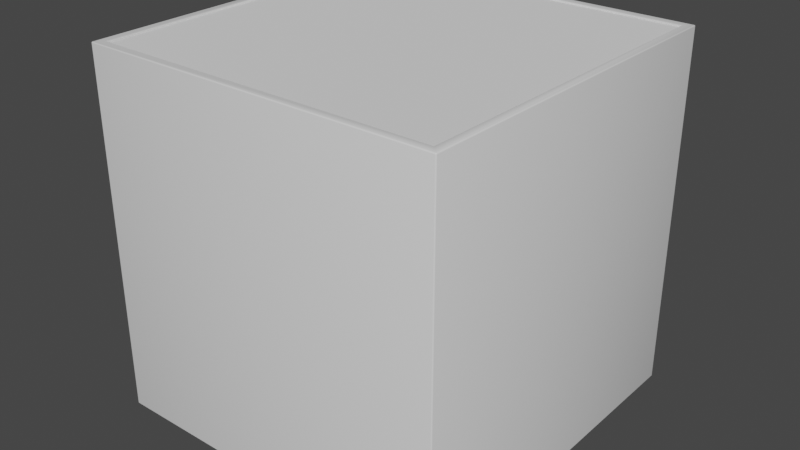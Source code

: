 # Source: stand.blend  (saved by Blender 2.90.8; exported with 4.5.12 LTS)
import bpy
from mathutils import Matrix  # noqa: F401  (used for matrix-valued properties, if any)

bpy.ops.wm.read_factory_settings(use_empty=True)
scene = bpy.context.scene
scene.name = 'Scene'

# ---- collections
col_collection = bpy.data.collections.new('Collection'); scene.collection.children.link(col_collection)

# ---- materials (node trees are filled in below, after node groups)
mat_material = bpy.data.materials.new('Material')
mat_material.alpha_threshold = 0.0
mat_material.use_transparent_shadow = False
mat_material.line_color = (0.0, 0.0, 0.0, 1.0)

# ---- material node trees
mat_material.use_nodes = True; mat_material.node_tree.nodes.clear()
_N = mat_material.node_tree.nodes; _L = mat_material.node_tree.links
n0 = _N.new('ShaderNodeOutputMaterial'); n0.name = 'Material Output'; n0.location = (300, 300)
n1 = _N.new('ShaderNodeBsdfPrincipled'); n1.name = 'Principled BSDF'; n1.location = (10, 300)
n1.distribution = 'GGX'
n1.subsurface_method = 'BURLEY'
n1.inputs[2].default_value = 0.4
n1.inputs[3].default_value = 1.45
n1.inputs[27].default_value = (0.0, 0.0, 0.0, 1.0)
n1.inputs[28].default_value = 1.0
_L.new(n1.outputs[0], n0.inputs[0])
n0.is_active_output = True

# ---- world
world_world = bpy.data.worlds.new('World'); scene.world = world_world
world_world.use_nodes = True; world_world.node_tree.nodes.clear()
_N = world_world.node_tree.nodes; _L = world_world.node_tree.links
n0 = _N.new('ShaderNodeOutputWorld'); n0.name = 'World Output'; n0.location = (300, 300)
n1 = _N.new('ShaderNodeBackground'); n1.name = 'Background'; n1.location = (10, 300)
n1.inputs[0].default_value = (0.05088, 0.05088, 0.05088, 1.0)
_L.new(n1.outputs[0], n0.inputs[0])
n0.is_active_output = True
world_world.color = (0.05088, 0.05088, 0.05088)
world_world.use_sun_shadow = False
world_world.sun_shadow_jitter_overblur = 0.0

# ---- meshes
me_cube = bpy.data.meshes.new('Cube')
me_cube.from_pydata([(0.5, 0.5, 0.005), (0.5, 0.5, -1.0), (0.5, -0.5, 0.005), (0.5, -0.5, -1.0), (-0.5, 0.5, 0.005), (-0.5, 0.5, -1.0), (-0.5, -0.5, 0.005), (-0.5, -0.5, -1.0), (0.475, 0.475, 0.005), (0.475, -0.475, 0.005), (-0.475, -0.475, 0.005), (-0.475, 0.475, 0.005), (0.475, 0.475, 0.0), (0.475, -0.475, 0.0), (-0.475, -0.475, 0.0), (-0.475, 0.475, 0.0)], [], [(0, 4, 11, 8), (5, 4, 0, 1), (3, 2, 6, 7), (7, 6, 4, 5), (1, 0, 2, 3), (8, 11, 15, 12), (6, 2, 9, 10), (2, 0, 8, 9), (4, 6, 10, 11), (11, 10, 14, 15), (10, 9, 13, 14), (9, 8, 12, 13)])
me_cube.polygons.foreach_set('use_smooth', [True] * 12)
_uv = me_cube.uv_layers.new(name='UVMap')
_uv.uv.foreach_set('vector', [0.625, 0.5, 0.625, 0.25, 0.625, 0.25, 0.625, 0.5, 0.375, 0.25, 0.625, 0.25, 0.625, 0.5, 0.375, 0.5, 0.375, 0.75, 0.625, 0.75, 0.625, 1.0, 0.375, 1.0, 0.375, 0.0, 0.625, 0.0, 0.625, 0.25, 0.375, 0.25, 0.375, 0.5, 0.625, 0.5, 0.625, 0.75, 0.375, 0.75, 0.625, 0.5, 0.625, 0.25, 0.625, 0.25, 0.625, 0.5, 0.625, 1.0, 0.625, 0.75, 0.625, 0.75, 0.625, 1.0, 0.625, 0.75, 0.625, 0.5, 0.625, 0.5, 0.625, 0.75, 0.625, 0.25, 0.625, 0.0, 0.625, 0.0, 0.625, 0.25, 0.625, 0.25, 0.625, 0.0, 0.625, 0.0, 0.625, 0.25, 0.625, 1.0, 0.625, 0.75, 0.625, 0.75, 0.625, 1.0, 0.625, 0.75, 0.625, 0.5, 0.625, 0.5, 0.625, 0.75])
me_cube.materials.append(mat_material)
me_cube.use_remesh_preserve_volume = False
me_cube.use_remesh_preserve_attributes = False
me_cube.use_mirror_vertex_groups = False
me_cube.update()
me_plane = bpy.data.meshes.new('Plane')
me_plane.from_pydata([(-0.4875, -0.4875, 0.0), (0.4875, -0.4875, 0.0), (-0.4875, 0.4875, 0.0), (0.4875, 0.4875, 0.0)], [], [(0, 1, 3, 2)])
_uv = me_plane.uv_layers.new(name='UVMap')
_uv.uv.foreach_set('vector', [0.0, 0.0, 1.0, 0.0, 1.0, 1.0, 0.0, 1.0])
me_plane.use_remesh_fix_poles = True
me_plane.use_remesh_preserve_attributes = False
me_plane.use_mirror_vertex_groups = False
me_plane.update()

# ---- objects
ob_0_base = bpy.data.objects.new('0-base', me_cube)
ob_1_plane = bpy.data.objects.new('1-plane', me_plane)

# ---- transforms, parenting, visibility, modifiers, constraints
ob_0_base.location = (0.0, 0.0, 0.0)
ob_0_base.lock_rotations_4d = False
ob_0_base.empty_display_type = 'ARROWS'
ob_0_base.lineart.crease_threshold = 0.0
_m = ob_0_base.modifiers.new('Bevel', 'BEVEL')
_m.width = 0.003
_m.width_pct = 0.003
_m.segments = 2
ob_1_plane.location = (0.0, 0.0, 0.0)
ob_1_plane.lineart.crease_threshold = 0.0

# ---- collection membership
col_collection.objects.link(ob_0_base)
col_collection.objects.link(ob_1_plane)

# ---- scene / render settings (as saved in the file)
scene.frame_start = 1; scene.frame_end = 250; scene.frame_set(1)
scene.render.engine = 'BLENDER_EEVEE_NEXT'
scene.cycles.use_denoising = False
scene.cycles.samples = 128
scene.cycles.sampling_pattern = 'TABULATED_SOBOL'
scene.cycles.use_adaptive_sampling = False
scene.cycles.use_light_tree = False
scene.view_settings.view_transform = 'Filmic'
bpy.context.view_layer.update()

# ---- added for rendering (the .blend has no active camera and no usable light): camera, sun
cam_auto = bpy.data.cameras.new('AutoCamera')
cam_auto.lens = 50.0
cam_auto.sensor_width = 36.0
cam_auto.clip_end = 1000.0
ob_auto_camera = bpy.data.objects.new('AutoCamera', cam_auto)
scene.collection.objects.link(ob_auto_camera)
ob_auto_camera.location = (1.60521, -1.92625, 0.786669)
ob_auto_camera.rotation_euler = (1.09748, -7.21219e-08, 0.694738)
scene.camera = ob_auto_camera
light_auto_sun = bpy.data.lights.new('AutoSun', 'SUN')
light_auto_sun.energy = 3.0
light_auto_sun.angle = 0.0523599
ob_auto_sun = bpy.data.objects.new('AutoSun', light_auto_sun)
scene.collection.objects.link(ob_auto_sun)
ob_auto_sun.rotation_euler = (0.872665, 0.174533, 0.523599)
bpy.context.view_layer.update()
